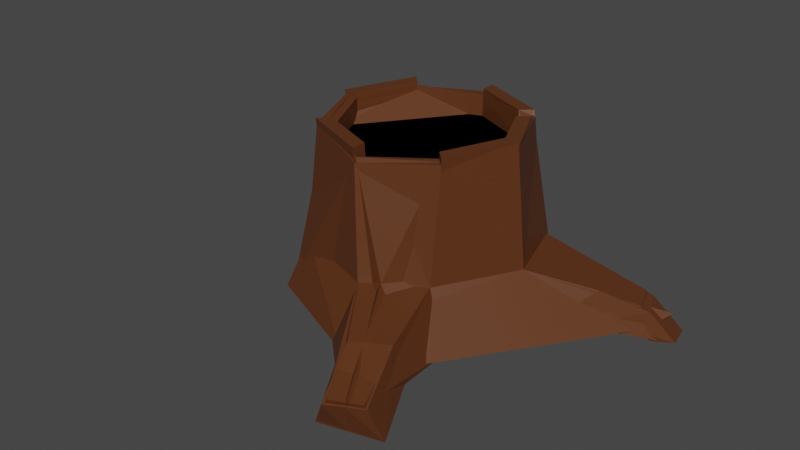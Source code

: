 # Source: treeStump.blend  (saved by Blender 2.93.20; exported with 4.5.12 LTS)
import bpy
from mathutils import Matrix  # noqa: F401  (used for matrix-valued properties, if any)

bpy.ops.wm.read_factory_settings(use_empty=True)
scene = bpy.context.scene
scene.name = 'Scene'

# ---- collections
col_stump_lod0 = bpy.data.collections.new('Stump_LOD0'); scene.collection.children.link(col_stump_lod0)
col_stump_lod1 = bpy.data.collections.new('Stump_LOD1'); scene.collection.children.link(col_stump_lod1)
col_stump_lod2 = bpy.data.collections.new('Stump_LOD2'); scene.collection.children.link(col_stump_lod2)

# ---- materials (node trees are filled in below, after node groups)
mat_material_002 = bpy.data.materials.new('Material.002')
mat_material_002.use_transparent_shadow = False
mat_material_001 = bpy.data.materials.new('Material.001')
mat_material_001.use_transparent_shadow = False

# ---- material node trees
mat_material_002.use_nodes = True; mat_material_002.node_tree.nodes.clear()
_N = mat_material_002.node_tree.nodes; _L = mat_material_002.node_tree.links
n0 = _N.new('ShaderNodeBsdfPrincipled'); n0.name = 'Principled BSDF'; n0.location = (10, 300)
n0.distribution = 'GGX'
n0.subsurface_method = 'BURLEY'
n0.inputs[0].default_value = (0.107, 0.05781, 0.008023, 1.0)
n0.inputs[3].default_value = 1.45
n0.inputs[27].default_value = (0.0, 0.0, 0.0, 1.0)
n0.inputs[28].default_value = 1.0
n1 = _N.new('ShaderNodeOutputMaterial'); n1.name = 'Material Output'; n1.location = (300, 300)
_L.new(n0.outputs[0], n1.inputs[0])
n1.is_active_output = True
mat_material_001.use_nodes = True; mat_material_001.node_tree.nodes.clear()
_N = mat_material_001.node_tree.nodes; _L = mat_material_001.node_tree.links
n0 = _N.new('ShaderNodeBsdfPrincipled'); n0.name = 'Principled BSDF'; n0.location = (10, 300)
n0.distribution = 'GGX'
n0.subsurface_method = 'BURLEY'
n0.inputs[0].default_value = (0.107, 0.0319, 0.008023, 1.0)
n0.inputs[3].default_value = 1.45
n0.inputs[27].default_value = (0.0, 0.0, 0.0, 1.0)
n0.inputs[28].default_value = 1.0
n1 = _N.new('ShaderNodeOutputMaterial'); n1.name = 'Material Output'; n1.location = (300, 300)
_L.new(n0.outputs[0], n1.inputs[0])
n1.is_active_output = True

# ---- world
world_world = bpy.data.worlds.new('World'); scene.world = world_world
world_world.use_nodes = True; world_world.node_tree.nodes.clear()
_N = world_world.node_tree.nodes; _L = world_world.node_tree.links
n0 = _N.new('ShaderNodeOutputWorld'); n0.name = 'World Output'; n0.location = (300, 300)
n1 = _N.new('ShaderNodeBackground'); n1.name = 'Background'; n1.location = (10, 300)
n1.inputs[0].default_value = (0.05088, 0.05088, 0.05088, 1.0)
_L.new(n1.outputs[0], n0.inputs[0])
n0.is_active_output = True
world_world.color = (0.05088, 0.05088, 0.05088)
world_world.use_sun_shadow = False
world_world.sun_shadow_jitter_overblur = 0.0

# ---- meshes
me_circle_001 = bpy.data.meshes.new('Circle.001')
me_circle_001.from_pydata([(2.98e-08, 1.005, 0.05118), (-0.7071, 0.7117, 0.05118), (-1.0, 0.004643, 0.05118), (-0.7071, -0.7025, 0.05118), (1.192e-07, -0.9954, 0.05118), (0.7071, -0.7025, 0.05118), (1.0, 0.004643, 0.05118), (0.7071, 0.7117, 0.05118), (0.7293, 0.6583, 0.05118), (0.7442, 0.6221, 0.05118), (0.3536, -0.8489, 0.05118), (-0.8536, 0.3582, 0.05118), (2.98e-08, 1.005, 0.05118), (-0.7071, 0.7117, 0.05118), (-1.0, 0.004643, 0.05118), (-0.7071, -0.7025, 0.05118), (1.192e-07, -0.9954, 0.05118), (0.7071, -0.7025, 0.05118), (1.0, 0.004643, 0.05118), (0.7071, 0.7117, 0.05118), (2.98e-08, 1.005, 0.217), (-0.7071, 0.7117, 0.217), (-1.0, 0.004643, 0.217), (-0.7071, -0.7025, 0.217), (1.192e-07, -0.9954, 0.217), (0.7071, -0.7025, 0.217), (1.0, 0.004643, 0.217), (0.7071, 0.7117, 0.217), (2.98e-08, 1.176, 0.217), (-0.828, 0.8326, 0.217), (-1.171, 0.004643, 0.217), (-0.828, -0.8234, 0.217), (1.341e-07, -1.166, 0.217), (0.828, -0.8234, 0.217), (1.171, 0.004643, 0.217), (0.828, 0.8326, 0.217), (2.98e-08, 1.314, -1.046), (-0.9261, 0.9307, -1.046), (-1.31, 0.004643, -1.046), (-0.9261, -0.9214, -1.046), (0.1555, -1.305, -1.046), (0.7898, -0.9214, -1.046), (1.31, 0.004643, -1.046), (0.9261, 0.9307, -1.046), (1.49e-08, 1.577, -1.634), (-1.112, 1.117, -1.634), (-1.573, 0.004642, -1.634), (-1.112, -1.107, -1.634), (1.639e-07, -1.568, -1.634), (1.112, -1.107, -1.634), (1.573, 0.004643, -1.634), (1.112, 1.117, -1.634), (-1.012, 0.004643, 0.3729), (-0.7156, 0.7203, 0.3729), (1.192e-07, -1.007, 0.3729), (-0.7156, -0.711, 0.3729), (1.012, 0.004643, 0.3729), (0.7156, -0.711, 0.3729), (0.6739, 0.7203, 0.3729), (2.98e-08, 1.017, 0.3729), (-1.185, 0.004643, 0.3729), (-0.838, 0.8426, 0.3729), (1.341e-07, -1.18, 0.3729), (-0.838, -0.8333, 0.3729), (1.185, 0.004643, 0.3729), (0.838, -0.8333, 0.3729), (0.7962, 0.8426, 0.3729), (2.98e-08, 1.19, 0.3729), (0.7293, 0.6583, 0.05118), (0.7293, 0.6583, 0.1396), (0.8539, 0.77, 0.1396), (0.9551, 0.8607, -1.046), (1.147, 1.033, -1.634), (0.738, 0.6661, 0.1425), (0.8642, 0.7792, 0.1425), (0.7442, 0.6221, 0.05118), (0.7442, 0.6221, 0.217), (0.8715, 0.7277, 0.217), (0.9747, 0.8133, -1.046), (1.17, 0.9756, -1.634), (0.7532, 0.5559, 0.3729), (0.882, 0.6627, 0.3729), (1.769, 0.942, -1.261), (1.968, 0.4697, -1.263), (1.772, 0.993, -1.633), (2.011, 0.4259, -1.636), (2.301, 1.079, -1.474), (2.437, 0.7488, -1.479), (2.215, 1.08, -1.721), (2.378, 0.6839, -1.727), (2.633, 1.197, -1.842), (2.719, 0.8522, -1.802), (2.376, 1.161, -1.872), (2.479, 0.7472, -1.823), (0.3536, -0.8489, 0.05118), (0.3536, -0.8489, 0.217), (0.414, -0.9948, 0.217), (0.463, -1.113, -1.046), (0.556, -1.338, -1.634), (0.8625, -1.939, -1.174), (0.6662, -2.042, -1.181), (0.8448, -1.93, -1.562), (0.4972, -2.049, -1.549), (1.07, -1.837, -1.168), (1.192, -1.81, -1.575), (1.119, -2.605, -1.428), (0.9143, -2.688, -1.449), (1.081, -2.488, -1.798), (0.7262, -2.583, -1.792), (1.334, -2.522, -1.411), (1.437, -2.392, -1.803), (-0.8536, 0.3582, 0.05118), (-0.8536, 0.3582, 0.217), (-0.9995, 0.4186, 0.217), (-1.342, 0.5606, -1.634), (-0.8638, 0.3624, 0.3729), (-1.012, 0.4236, 0.3729), (-1.946, 1.324, -1.143), (-1.846, 0.8007, -1.753), (-1.774, 1.398, -1.76), (-2.634, 1.762, -1.389), (-2.346, 1.134, -1.813), (-2.241, 1.721, -1.898), (-1.196, 0.4998, -1.249), (-1.041, 0.6537, -1.046), (-1.1, 0.4601, -0.8511), (-1.193, 0.2868, -1.046), (-1.956, 0.8184, -1.328), (-1.981, 1.034, -1.14), (-2.686, 1.474, -1.347), (-2.592, 1.225, -1.489)], [], [(1, 11, 2, 3, 4, 10, 5, 6, 9, 8, 7, 0), (28, 67, 66, 35), (94, 95, 25, 17), (14, 22, 23, 15), (12, 20, 21, 13), (19, 27, 20, 12), (17, 25, 26, 18), (15, 23, 24, 16), (111, 112, 22, 14), (68, 69, 27, 19), (30, 38, 39, 31), (22, 52, 60, 30), (77, 81, 64, 34), (27, 58, 59, 20), (31, 63, 55, 23), (95, 96, 33, 25), (22, 30, 31, 23), (20, 28, 29, 21), (39, 47, 48, 40), (28, 36, 37, 29), (35, 43, 36, 28), (33, 41, 42, 34), (31, 39, 40, 32), (117, 120, 129, 128), (70, 71, 43, 35), (96, 97, 41, 33), (45, 44, 51, 72, 79, 50, 49, 98, 48, 47, 46, 114), (123, 127, 118, 114), (71, 72, 51, 43), (41, 103, 104, 49), (38, 46, 47, 39), (36, 44, 45, 37), (43, 51, 44, 36), (41, 49, 50, 42), (58, 66, 67, 59), (57, 65, 64, 56), (55, 63, 62, 54), (115, 116, 60, 52), (73, 74, 66, 58), (112, 115, 52, 22), (29, 61, 53, 21), (20, 59, 67, 28), (113, 116, 61, 29), (23, 55, 54, 24), (32, 62, 63, 31), (33, 65, 57, 25), (25, 57, 56, 26), (24, 54, 62, 32), (69, 73, 58, 27), (34, 64, 65, 33), (76, 80, 73, 69), (80, 81, 74, 73), (78, 79, 72, 71), (77, 78, 71, 70), (35, 66, 74, 70), (75, 76, 69, 68), (18, 26, 76, 75), (34, 42, 78, 77), (42, 83, 82, 78), (56, 64, 81, 80), (26, 56, 80, 76), (70, 74, 81, 77), (85, 89, 87, 83), (79, 84, 85, 50), (78, 82, 84, 79), (50, 85, 83, 42), (87, 91, 90, 86), (83, 87, 86, 82), (82, 86, 88, 84), (84, 88, 89, 85), (91, 93, 92, 90), (86, 90, 92, 88), (88, 92, 93, 89), (89, 93, 91, 87), (49, 104, 101, 98), (32, 40, 97, 96), (24, 32, 96, 95), (16, 24, 95, 94), (101, 107, 108, 102), (103, 109, 110, 104), (40, 100, 99, 97), (48, 102, 100, 40), (98, 101, 102, 48), (97, 99, 103, 41), (105, 107, 110, 109), (106, 108, 107, 105), (99, 105, 109, 103), (102, 108, 106, 100), (100, 106, 105, 99), (104, 110, 107, 101), (30, 60, 116, 113), (21, 53, 115, 112), (53, 61, 116, 115), (45, 119, 117, 37), (123, 114, 46, 38, 126), (13, 21, 112, 111), (120, 122, 121, 130, 129), (113, 125, 126, 38, 30), (29, 37, 124, 125, 113), (114, 118, 119, 45), (118, 121, 122, 119), (119, 122, 120, 117), (127, 130, 121, 118), (123, 126, 125, 124), (128, 127, 123, 124), (129, 130, 127, 128), (37, 117, 128, 124)])
me_circle_001.polygons.foreach_set('material_index', [0, 1, 1, 1, 1, 1, 1, 1, 1, 1, 1, 1, 1, 1, 1, 1, 1, 1, 1, 1, 1, 1, 1, 1, 1, 1, 1, 1, 1, 1, 1, 1, 1, 1, 1, 1, 1, 1, 1, 1, 1, 1, 1, 1, 1, 1, 1, 1, 1, 1, 1, 1, 1, 1, 1, 1, 1, 1, 1, 1, 1, 1, 1, 1, 1, 1, 1, 1, 1, 1, 1, 1, 1, 1, 1, 1, 1, 1, 1, 1, 1, 1, 1, 1, 1, 1, 1, 1, 1, 1, 1, 1, 1, 1, 1, 1, 1, 1, 1, 1, 1, 1, 1, 1, 1, 1, 1])
_uv = me_circle_001.uv_layers.new(name='UVMap')
_uv.uv.foreach_set('vector', [0.2644, 0.07215, 0.2644, 0.05104, 0.2644, 0.02992, 0.2943, 6.16e-05, 0.3365, 6.16e-05, 0.3514, 0.01499, 0.3664, 0.02992, 0.3664, 0.07215, 0.3403, 0.09823, 0.3388, 0.09976, 0.3365, 0.102, 0.2943, 0.102, 0.2257, 0.4843, 0.2296, 0.488, 0.2259, 0.5675, 0.2222, 0.5685, 0.02219, 0.6205, 0.04264, 0.6066, 0.08436, 0.6446, 0.07248, 0.6639, 0.07661, 0.3753, 0.08898, 0.3938, 0.02998, 0.4661, 0.01152, 0.4582, 0.2643, 0.4751, 0.242, 0.4813, 0.1827, 0.3948, 0.197, 0.3762, 0.2594, 0.5974, 0.2384, 0.5868, 0.242, 0.4813, 0.2643, 0.4751, 0.07248, 0.6639, 0.08436, 0.6446, 0.1659, 0.6709, 0.1707, 0.6881, 0.01152, 0.4582, 0.02998, 0.4661, 0.02244, 0.5531, 6.16e-05, 0.5573, 0.136, 0.3516, 0.1357, 0.3732, 0.08898, 0.3938, 0.07661, 0.3753, 0.2522, 0.6148, 0.2343, 0.6048, 0.2384, 0.5868, 0.2594, 0.5974, 0.09371, 0.4081, 0.1118, 0.4315, 0.0926, 0.4863, 0.04303, 0.4717, 0.08898, 0.3938, 0.09966, 0.397, 0.09874, 0.4036, 0.09371, 0.4081, 0.1945, 0.6135, 0.1975, 0.6177, 0.1595, 0.6522, 0.1569, 0.6464, 0.2384, 0.5868, 0.2348, 0.5715, 0.2358, 0.4903, 0.242, 0.4813, 0.04303, 0.4717, 0.03918, 0.4739, 0.03396, 0.4744, 0.02998, 0.4661, 0.04264, 0.6066, 0.05831, 0.5962, 0.09454, 0.6318, 0.08436, 0.6446, 0.08898, 0.3938, 0.09371, 0.4081, 0.04303, 0.4717, 0.02998, 0.4661, 0.242, 0.4813, 0.2257, 0.4843, 0.1764, 0.4076, 0.1827, 0.3948, 0.0926, 0.4863, 0.1028, 0.487, 0.1049, 0.5517, 0.09559, 0.5547, 0.2257, 0.4843, 0.1663, 0.4919, 0.1428, 0.405, 0.1764, 0.4076, 0.2222, 0.5685, 0.1795, 0.5798, 0.1663, 0.4919, 0.2257, 0.4843, 0.09454, 0.6318, 0.1178, 0.5949, 0.165, 0.6415, 0.1569, 0.6464, 0.04303, 0.4717, 0.0926, 0.4863, 0.09559, 0.5547, 0.03818, 0.5479, 0.1053, 0.2227, 0.05946, 0.09136, 0.03065, 6.16e-05, 0.08583, 0.2509, 0.2075, 0.5915, 0.182, 0.6052, 0.1795, 0.5798, 0.2222, 0.5685, 0.05831, 0.5962, 0.1038, 0.576, 0.1178, 0.5949, 0.09454, 0.6318, 0.1187, 0.371, 0.1495, 0.4939, 0.1628, 0.5931, 0.175, 0.6048, 0.1884, 0.6146, 0.1758, 0.6521, 0.1235, 0.5838, 0.09873, 0.5686, 0.1049, 0.5517, 0.1028, 0.487, 0.1227, 0.4283, 0.1195, 0.3966, 0.1128, 0.4027, 0.06945, 0.2765, 0.07985, 0.2881, 0.1195, 0.3966, 0.182, 0.6052, 0.175, 0.6048, 0.1628, 0.5931, 0.1795, 0.5798, 0.1178, 0.5949, 0.1069, 0.5756, 0.1068, 0.5759, 0.1235, 0.5838, 0.1118, 0.4315, 0.1227, 0.4283, 0.1028, 0.487, 0.0926, 0.4863, 0.1663, 0.4919, 0.1495, 0.4939, 0.1187, 0.371, 0.1428, 0.405, 0.1795, 0.5798, 0.1628, 0.5931, 0.1495, 0.4939, 0.1663, 0.4919, 0.1178, 0.5949, 0.1235, 0.5838, 0.1758, 0.6521, 0.165, 0.6415, 0.2348, 0.5715, 0.2259, 0.5675, 0.2296, 0.488, 0.2358, 0.4903, 0.0942, 0.6421, 0.09549, 0.6366, 0.1595, 0.6522, 0.1622, 0.6584, 0.03396, 0.4744, 0.03918, 0.4739, 0.03405, 0.5453, 0.02814, 0.5445, 0.1353, 0.3862, 0.1349, 0.3956, 0.09874, 0.4036, 0.09966, 0.397, 0.229, 0.6022, 0.2107, 0.5915, 0.2259, 0.5675, 0.2348, 0.5715, 0.1357, 0.3732, 0.1353, 0.3862, 0.09966, 0.397, 0.08898, 0.3938, 0.1764, 0.4076, 0.1718, 0.4034, 0.1714, 0.3973, 0.1827, 0.3948, 0.242, 0.4813, 0.2358, 0.4903, 0.2296, 0.488, 0.2257, 0.4843, 0.1343, 0.4018, 0.1349, 0.3956, 0.1718, 0.4034, 0.1764, 0.4076, 0.02998, 0.4661, 0.03396, 0.4744, 0.02814, 0.5445, 0.02244, 0.5531, 0.03818, 0.5479, 0.03405, 0.5453, 0.03918, 0.4739, 0.04303, 0.4717, 0.09454, 0.6318, 0.09549, 0.6366, 0.0942, 0.6421, 0.08436, 0.6446, 0.08436, 0.6446, 0.0942, 0.6421, 0.1622, 0.6584, 0.1659, 0.6709, 0.02244, 0.5531, 0.02814, 0.5445, 0.03405, 0.5453, 0.03818, 0.5479, 0.2343, 0.6048, 0.229, 0.6022, 0.2348, 0.5715, 0.2384, 0.5868, 0.1569, 0.6464, 0.1595, 0.6522, 0.09549, 0.6366, 0.09454, 0.6318, 0.2229, 0.6154, 0.207, 0.6241, 0.229, 0.6022, 0.2343, 0.6048, 0.207, 0.6241, 0.1975, 0.6177, 0.2107, 0.5915, 0.229, 0.6022, 0.1829, 0.6303, 0.1884, 0.6146, 0.175, 0.6048, 0.182, 0.6052, 0.1945, 0.6135, 0.1829, 0.6303, 0.182, 0.6052, 0.2075, 0.5915, 0.2222, 0.5685, 0.2259, 0.5675, 0.2107, 0.5915, 0.2075, 0.5915, 0.2431, 0.625, 0.2229, 0.6154, 0.2343, 0.6048, 0.2522, 0.6148, 0.1707, 0.6881, 0.1659, 0.6709, 0.2229, 0.6154, 0.2431, 0.625, 0.1569, 0.6464, 0.165, 0.6415, 0.1829, 0.6303, 0.1945, 0.6135, 0.165, 0.6415, 0.1934, 0.7139, 0.1965, 0.7023, 0.1829, 0.6303, 0.1622, 0.6584, 0.1595, 0.6522, 0.1975, 0.6177, 0.207, 0.6241, 0.1659, 0.6709, 0.1622, 0.6584, 0.207, 0.6241, 0.2229, 0.6154, 0.2075, 0.5915, 0.2107, 0.5915, 0.1975, 0.6177, 0.1945, 0.6135, 0.201, 0.7266, 0.223, 0.8266, 0.225, 0.8231, 0.1934, 0.7139, 0.1884, 0.6146, 0.1989, 0.7182, 0.201, 0.7266, 0.1758, 0.6521, 0.1829, 0.6303, 0.1965, 0.7023, 0.1989, 0.7182, 0.1884, 0.6146, 0.1758, 0.6521, 0.201, 0.7266, 0.1934, 0.7139, 0.165, 0.6415, 0.225, 0.8231, 0.2643, 0.9999, 0.2364, 0.9161, 0.219, 0.8079, 0.1934, 0.7139, 0.225, 0.8231, 0.219, 0.8079, 0.1965, 0.7023, 0.1965, 0.7023, 0.219, 0.8079, 0.2219, 0.8176, 0.1989, 0.7182, 0.1989, 0.7182, 0.2219, 0.8176, 0.223, 0.8266, 0.201, 0.7266, 0.2643, 0.9999, 0.2372, 0.8939, 0.2347, 0.8667, 0.2364, 0.9161, 0.219, 0.8079, 0.2364, 0.9161, 0.2347, 0.8667, 0.2219, 0.8176, 0.2219, 0.8176, 0.2347, 0.8667, 0.2372, 0.8939, 0.223, 0.8266, 0.223, 0.8266, 0.2372, 0.8939, 0.2643, 0.9999, 0.225, 0.8231, 0.1235, 0.5838, 0.1068, 0.5759, 0.1035, 0.571, 0.09873, 0.5686, 0.03818, 0.5479, 0.09559, 0.5547, 0.1038, 0.576, 0.05831, 0.5962, 0.02244, 0.5531, 0.03818, 0.5479, 0.05831, 0.5962, 0.04264, 0.6066, 6.16e-05, 0.5573, 0.02244, 0.5531, 0.04264, 0.6066, 0.02219, 0.6205, 0.1035, 0.571, 0.1039, 0.5721, 0.1032, 0.571, 0.1014, 0.567, 0.1069, 0.5756, 0.1041, 0.5732, 0.1045, 0.573, 0.1068, 0.5759, 0.09559, 0.5547, 0.1026, 0.5694, 0.1053, 0.5724, 0.1038, 0.576, 0.1049, 0.5517, 0.1014, 0.567, 0.1026, 0.5694, 0.09559, 0.5547, 0.09873, 0.5686, 0.1035, 0.571, 0.1014, 0.567, 0.1049, 0.5517, 0.1038, 0.576, 0.1053, 0.5724, 0.1069, 0.5756, 0.1178, 0.5949, 0.1037, 0.5724, 0.1039, 0.5721, 0.1045, 0.573, 0.1041, 0.5732, 0.1032, 0.5717, 0.1032, 0.571, 0.1039, 0.5721, 0.1037, 0.5724, 0.1053, 0.5724, 0.1037, 0.5724, 0.1041, 0.5732, 0.1069, 0.5756, 0.1014, 0.567, 0.1032, 0.571, 0.1032, 0.5717, 0.1026, 0.5694, 0.1026, 0.5694, 0.1032, 0.5717, 0.1037, 0.5724, 0.1053, 0.5724, 0.1068, 0.5759, 0.1045, 0.573, 0.1039, 0.5721, 0.1035, 0.571, 0.09371, 0.4081, 0.09874, 0.4036, 0.1349, 0.3956, 0.1343, 0.4018, 0.1827, 0.3948, 0.1714, 0.3973, 0.1353, 0.3862, 0.1357, 0.3732, 0.1714, 0.3973, 0.1718, 0.4034, 0.1349, 0.3956, 0.1353, 0.3862, 0.1187, 0.371, 0.09742, 0.2474, 0.1053, 0.2227, 0.1428, 0.405, 0.1128, 0.4027, 0.1195, 0.3966, 0.1227, 0.4283, 0.1118, 0.4315, 0.1179, 0.4131, 0.197, 0.3762, 0.1827, 0.3948, 0.1357, 0.3732, 0.136, 0.3516, 0.05946, 0.09136, 0.07258, 0.177, 0.05977, 0.2018, 0.04159, 0.1244, 0.03065, 6.16e-05, 0.1343, 0.4018, 0.1261, 0.4113, 0.1179, 0.4131, 0.1118, 0.4315, 0.09371, 0.4081, 0.1764, 0.4076, 0.1428, 0.405, 0.1256, 0.4039, 0.1261, 0.4113, 0.1343, 0.4018, 0.1195, 0.3966, 0.07985, 0.2881, 0.09742, 0.2474, 0.1187, 0.371, 0.07985, 0.2881, 0.05977, 0.2018, 0.07258, 0.177, 0.09742, 0.2474, 0.09742, 0.2474, 0.07258, 0.177, 0.05946, 0.09136, 0.1053, 0.2227, 0.06945, 0.2765, 0.04159, 0.1244, 0.05977, 0.2018, 0.07985, 0.2881, 0.1128, 0.4027, 0.1179, 0.4131, 0.1261, 0.4113, 0.1256, 0.4039, 0.08583, 0.2509, 0.06945, 0.2765, 0.1128, 0.4027, 0.1256, 0.4039, 0.03065, 6.16e-05, 0.04159, 0.1244, 0.06945, 0.2765, 0.08583, 0.2509, 0.1428, 0.405, 0.1053, 0.2227, 0.08583, 0.2509, 0.1256, 0.4039])
me_circle_001.materials.append(mat_material_002)
me_circle_001.materials.append(mat_material_001)
me_circle_001.use_remesh_fix_poles = True
me_circle_001.use_remesh_preserve_attributes = False
me_circle_001.update()
me_circle_002 = bpy.data.meshes.new('Circle.002')
me_circle_002.from_pydata([(2.98e-08, 1.005, 0.05118), (-1.0, 0.004643, 0.05118), (-0.7071, -0.7025, 0.05118), (0.7071, -0.7025, 0.05118), (1.0, 0.004643, 0.05118), (0.7071, 0.7117, 0.05118), (1.192e-07, -0.9954, 0.05118), (-0.7071, 0.7117, 0.05118), (2.98e-08, 1.005, 0.05118), (-0.7071, 0.7117, 0.05118), (-1.0, 0.004643, 0.05118), (-0.7071, -0.7025, 0.05118), (0.7071, -0.7025, 0.05118), (0.001056, 1.007, 0.2948), (-0.7082, -0.7041, 0.2688), (0.7095, -0.704, 0.2948), (1.007, 0.0003362, 0.3723), (0.7328, 0.6707, 0.05159), (1.18, -0.01743, 0.3716), (2.98e-08, 1.314, -1.046), (-0.9261, 0.9307, -1.046), (-0.9261, -0.9214, -1.046), (0.7898, -0.9214, -1.046), (1.31, 0.004643, -1.046), (0.9487, 0.8814, -1.046), (1.49e-08, 1.577, -1.634), (-1.573, 0.004642, -1.634), (-1.112, -1.107, -1.634), (1.112, -1.107, -1.634), (1.697, 0.1713, -1.624), (1.164, 1.018, -1.633), (-1.004, 0.006136, 0.3207), (1.341e-07, -1.123, 0.3724), (0.6739, 0.7203, 0.3729), (-0.8281, 0.8304, 0.268), (-0.8256, -0.8283, 0.32), (0.8264, -0.8157, 0.2925), (0.8533, 0.7791, 0.3231), (0.00187, 1.176, 0.2936), (1.0, 0.004642, 0.05118), (0.7532, 0.5559, 0.3729), (2.229, 1.036, -1.415), (2.337, 0.7139, -1.418), (2.143, 1.056, -1.68), (2.585, 0.7995, -1.809), (2.52, 1.183, -1.86), (1.639e-07, -0.9954, 0.05118), (1.192e-07, -0.9954, 0.217), (0.02368, -1.19, 0.2177), (0.1437, -1.308, -1.054), (0.9679, -2.671, -1.378), (0.2762, -1.743, -1.601), (1.195, -1.822, -1.573), (0.7319, -2.59, -1.792), (1.3, -2.532, -1.37), (1.437, -2.392, -1.803), (-0.7117, 0.7147, 0.3413), (-1.354, 0.5491, -1.64), (-2.646, 1.699, -1.337), (-1.172, 1.116, -1.64), (-2.346, 1.134, -1.813), (-2.241, 1.721, -1.898), (-1.115, 0.5376, -1.124), (-1.168, 0.006483, 0.3257), (-1.31, 0.006273, -1.044), (-2.042, 0.9162, -1.213), (-2.675, 1.361, -1.374)], [], [(33, 13, 17), (58, 66, 65), (65, 57, 62), (35, 32, 14), (63, 31, 56), (17, 37, 33), (32, 35, 48), (32, 48, 47), (37, 17, 40), (16, 40, 17), (29, 42, 23), (43, 44, 29), (41, 45, 43), (52, 51, 28), (52, 53, 51), (4, 5, 0, 7, 1, 2, 6, 3), (49, 54, 22), (50, 53, 54), (59, 58, 20), (56, 10, 9), (61, 58, 59), (12, 46, 47, 15), (11, 10, 31, 14), (9, 8, 13, 56), (39, 12, 15, 16), (17, 13, 8), (46, 11, 14, 47), (35, 63, 64, 21), (56, 31, 10), (15, 47, 48, 36), (14, 31, 63, 35), (34, 56, 13, 38), (51, 49, 21, 27), (34, 38, 19, 20), (19, 38, 37, 24), (23, 18, 36, 22), (48, 35, 21, 49), (22, 36, 48, 49), (30, 29, 28, 51, 27, 26, 57, 59, 25), (28, 22, 54, 52), (21, 64, 26, 27), (20, 19, 25, 59), (19, 24, 30, 25), (23, 22, 28, 29), (13, 33, 37, 38), (18, 16, 15, 36), (24, 37, 18, 23), (14, 32, 47), (16, 17, 39), (41, 24, 23, 42), (37, 40, 16, 18), (30, 24, 41, 43), (29, 44, 42), (30, 43, 29), (41, 42, 44, 45), (26, 64, 62, 57), (43, 45, 44), (54, 55, 52), (50, 54, 49), (51, 50, 49), (53, 55, 54), (51, 53, 50), (52, 55, 53), (56, 34, 63), (61, 60, 66, 58), (20, 62, 63, 34), (59, 57, 60, 61), (60, 57, 65, 66), (65, 62, 20, 58), (64, 63, 62)])
me_circle_002.polygons.foreach_set('material_index', [1, 1, 1, 1, 1, 1, 1, 1, 1, 1, 1, 1, 1, 1, 1, 0, 1, 1, 1, 1, 1, 1, 1, 1, 1, 1, 1, 1, 1, 1, 1, 1, 1, 1, 1, 1, 1, 1, 1, 1, 1, 1, 1, 1, 1, 1, 1, 1, 1, 1, 1, 1, 1, 1, 1, 1, 1, 1, 1, 1, 1, 1, 1, 1, 1, 1, 1, 1, 1, 1])
_uv = me_circle_002.uv_layers.new(name='UVMap')
_uv.uv.foreach_set('vector', [0.03538, 0.3794, 0.02503, 0.454, 0.01571, 0.3587, 0.1582, 0.9499, 0.1964, 0.9999, 0.1815, 0.7463, 0.1815, 0.7463, 0.1093, 0.5667, 0.1203, 0.5439, 0.1661, 0.4771, 0.1717, 0.4097, 0.1748, 0.4812, 0.1238, 0.526, 0.126, 0.5309, 0.06942, 0.5227, 0.01571, 0.3587, 0.04004, 0.3692, 0.03538, 0.3794, 0.1717, 0.4097, 0.1661, 0.4771, 0.1667, 0.4065, 0.1717, 0.4097, 0.1667, 0.4065, 0.18, 0.404, 0.04004, 0.3692, 0.01571, 0.3587, 0.04233, 0.3574, 0.07768, 0.3313, 0.04233, 0.3574, 0.01571, 0.3587, 0.08532, 0.2757, 0.03397, 0.1323, 0.07821, 0.3313, 0.02558, 0.1524, 0.007949, 5.452e-05, 0.08532, 0.2757, 0.03167, 0.1595, 0.01748, 0.06544, 0.02558, 0.1524, 0.1148, 0.3857, 0.1132, 0.3995, 0.112, 0.3703, 0.1148, 0.3857, 0.1163, 0.3918, 0.1132, 0.3995, 0.1965, 0.02996, 0.2264, 5.453e-05, 0.2687, 5.452e-05, 0.2986, 0.02996, 0.2986, 0.07224, 0.2687, 0.1021, 0.2264, 0.1021, 0.1965, 0.07224, 0.1204, 0.4055, 0.1139, 0.3909, 0.1104, 0.3747, 0.1152, 0.3915, 0.1163, 0.3918, 0.1139, 0.3909, 0.104, 0.5916, 0.1582, 0.9499, 0.1048, 0.5333, 0.06942, 0.5227, 0.134, 0.551, 0.05413, 0.5426, 0.1207, 0.857, 0.1582, 0.9499, 0.104, 0.5916, 0.1498, 0.3265, 0.1964, 0.3996, 0.18, 0.404, 0.1372, 0.3434, 0.1939, 0.489, 0.134, 0.551, 0.126, 0.5309, 0.1748, 0.4812, 0.05413, 0.5426, 5.452e-05, 0.4597, 0.02503, 0.454, 0.06942, 0.5227, 0.07162, 0.3092, 0.1498, 0.3265, 0.1372, 0.3434, 0.07768, 0.3313, 0.01571, 0.3587, 0.02503, 0.454, 5.452e-05, 0.4597, 0.1964, 0.3996, 0.1939, 0.489, 0.1748, 0.4812, 0.18, 0.404, 0.1661, 0.4771, 0.1238, 0.526, 0.1184, 0.5208, 0.1266, 0.471, 0.06942, 0.5227, 0.126, 0.5309, 0.134, 0.551, 0.1372, 0.3434, 0.18, 0.404, 0.1667, 0.4065, 0.1333, 0.3501, 0.1748, 0.4812, 0.126, 0.5309, 0.1238, 0.526, 0.1661, 0.4771, 0.07547, 0.5191, 0.06942, 0.5227, 0.02503, 0.454, 0.03502, 0.4517, 0.1132, 0.3995, 0.1204, 0.4055, 0.1266, 0.471, 0.1219, 0.4738, 0.07547, 0.5191, 0.03502, 0.4517, 0.08704, 0.446, 0.1048, 0.5333, 0.08704, 0.446, 0.03502, 0.4517, 0.04004, 0.3692, 0.07388, 0.35, 0.07821, 0.3313, 0.07991, 0.335, 0.1333, 0.3501, 0.1104, 0.3747, 0.1667, 0.4065, 0.1661, 0.4771, 0.1266, 0.471, 0.1204, 0.4055, 0.1104, 0.3747, 0.1333, 0.3501, 0.1667, 0.4065, 0.1204, 0.4055, 0.05788, 0.3309, 0.08532, 0.2757, 0.112, 0.3703, 0.1132, 0.3995, 0.1219, 0.4738, 0.1052, 0.5313, 0.1093, 0.5667, 0.104, 0.5916, 0.09619, 0.4482, 0.112, 0.3703, 0.1104, 0.3747, 0.1139, 0.3909, 0.1148, 0.3857, 0.1266, 0.471, 0.1184, 0.5208, 0.1052, 0.5313, 0.1219, 0.4738, 0.1048, 0.5333, 0.08704, 0.446, 0.09619, 0.4482, 0.104, 0.5916, 0.08704, 0.446, 0.07388, 0.35, 0.05788, 0.3309, 0.09619, 0.4482, 0.07821, 0.3313, 0.1104, 0.3747, 0.112, 0.3703, 0.08532, 0.2757, 0.02503, 0.454, 0.03538, 0.3794, 0.04004, 0.3692, 0.03502, 0.4517, 0.07991, 0.335, 0.07768, 0.3313, 0.1372, 0.3434, 0.1333, 0.3501, 0.07388, 0.35, 0.04004, 0.3692, 0.07991, 0.335, 0.07821, 0.3313, 0.1748, 0.4812, 0.1717, 0.4097, 0.18, 0.404, 0.07768, 0.3313, 0.01571, 0.3587, 0.07162, 0.3092, 0.03167, 0.1595, 0.07388, 0.35, 0.07821, 0.3313, 0.03397, 0.1323, 0.04004, 0.3692, 0.04233, 0.3574, 0.07768, 0.3313, 0.07991, 0.335, 0.05788, 0.3309, 0.07388, 0.35, 0.03167, 0.1595, 0.02558, 0.1524, 0.08532, 0.2757, 0.007949, 5.452e-05, 0.03397, 0.1323, 0.05788, 0.3309, 0.02558, 0.1524, 0.08532, 0.2757, 0.03167, 0.1595, 0.03397, 0.1323, 0.007949, 5.452e-05, 0.01748, 0.06544, 0.1052, 0.5313, 0.1184, 0.5208, 0.1203, 0.5439, 0.1093, 0.5667, 0.02558, 0.1524, 0.01748, 0.06544, 0.007949, 5.452e-05, 0.1139, 0.3909, 0.1147, 0.3896, 0.1148, 0.3857, 0.1152, 0.3915, 0.1139, 0.3909, 0.1204, 0.4055, 0.1132, 0.3995, 0.1152, 0.3915, 0.1204, 0.4055, 0.1163, 0.3918, 0.1147, 0.3896, 0.1139, 0.3909, 0.1132, 0.3995, 0.1163, 0.3918, 0.1152, 0.3915, 0.1148, 0.3857, 0.1147, 0.3896, 0.1163, 0.3918, 0.06942, 0.5227, 0.07547, 0.5191, 0.1238, 0.526, 0.1207, 0.857, 0.1489, 0.8405, 0.1964, 0.9999, 0.1582, 0.9499, 0.1048, 0.5333, 0.1203, 0.5439, 0.1238, 0.526, 0.07547, 0.5191, 0.104, 0.5916, 0.1093, 0.5667, 0.1489, 0.8405, 0.1207, 0.857, 0.1489, 0.8405, 0.1093, 0.5667, 0.1815, 0.7463, 0.1964, 0.9999, 0.1815, 0.7463, 0.1203, 0.5439, 0.1048, 0.5333, 0.1582, 0.9499, 0.1184, 0.5208, 0.1238, 0.526, 0.1203, 0.5439])
me_circle_002.materials.append(mat_material_002)
me_circle_002.materials.append(mat_material_001)
me_circle_002.use_remesh_fix_poles = True
me_circle_002.use_remesh_preserve_attributes = False
me_circle_002.update()
me_circle_003 = bpy.data.meshes.new('Circle.003')
me_circle_003.from_pydata([(2.98e-08, 1.005, 0.05118), (-1.0, 0.004643, 0.05118), (-0.7071, -0.7025, 0.05118), (0.7071, -0.7025, 0.05118), (1.0, 0.004643, 0.05118), (0.7071, 0.7117, 0.05118), (1.192e-07, -0.9954, 0.05118), (-0.7071, 0.7117, 0.05118), (-0.04464, 1.075, 0.05481), (-1.043, -0.2497, 0.05118), (1.093, -0.01052, 0.3743), (-1.022, 0.7502, -1.0), (0.4102, -1.248, -0.9925), (1.31, 0.004643, -1.046), (1.066, 0.9972, -1.56), (1.49e-08, 1.482, -1.604), (-1.085, -1.014, -1.596), (0.7364, 0.6665, 0.05328), (-0.7403, 0.7646, 0.3189), (-0.7739, -0.7617, 0.2974), (0.768, -0.7621, 0.2954), (1.073, -0.327, 0.05118), (0.8399, 0.7646, 0.3304), (2.596, 1.003, -1.553), (2.404, 1.122, -1.794), (2.385, 0.7373, -1.709), (0.003983, -0.9931, 0.05282), (0.02147, -1.168, 0.2779), (0.2762, -1.743, -1.601), (1.079, -1.542, -1.552), (1.164, -2.609, -1.351), (1.092, -2.497, -1.763), (-1.172, 1.116, -1.64), (-2.32, 1.425, -1.829), (-1.125, 0.02678, 0.3283), (-1.394, 0.3704, -1.604), (-2.701, 1.452, -1.284)], [], [(19, 26, 9), (27, 20, 26), (16, 28, 12), (27, 12, 20), (36, 35, 11), (30, 29, 12), (22, 8, 17), (13, 23, 14), (10, 22, 17), (25, 23, 13), (29, 31, 28), (32, 36, 11), (18, 9, 8), (33, 32, 35), (33, 36, 32), (36, 33, 35), (19, 34, 35, 16), (26, 20, 21), (34, 19, 9), (4, 5, 0, 7, 1, 2, 6, 3), (20, 10, 21), (18, 34, 9), (18, 8, 15, 11), (15, 8, 22, 14), (13, 10, 20, 12), (27, 19, 16, 12), (14, 25, 29, 28, 16, 35, 32, 15), (13, 12, 29, 25), (15, 32, 11), (14, 22, 10, 13), (19, 27, 26), (10, 17, 21), (14, 24, 25), (23, 24, 14), (25, 24, 23), (30, 31, 29), (28, 30, 12), (28, 31, 30), (18, 11, 34), (35, 34, 11)])
me_circle_003.polygons.foreach_set('material_index', [1, 1, 1, 1, 1, 1, 1, 1, 1, 1, 1, 1, 1, 1, 1, 1, 1, 1, 1, 0, 1, 1, 1, 1, 1, 1, 1, 1, 1, 1, 1, 1, 1, 1, 1, 1, 1, 1, 1, 1])
_uv = me_circle_003.uv_layers.new(name='UVMap')
_uv.uv.foreach_set('vector', [0.02703, 0.5876, 4.116e-05, 0.6374, 0.03607, 0.5471, 0.01753, 0.6367, 0.03648, 0.6766, 4.116e-05, 0.6374, 0.06601, 0.5792, 0.0516, 0.6307, 0.05188, 0.6412, 0.01753, 0.6367, 0.05188, 0.6412, 0.03648, 0.6766, 0.1159, 4.116e-05, 0.07837, 0.5091, 0.07117, 0.5235, 0.05139, 0.6414, 0.05411, 0.6471, 0.05188, 0.6412, 0.1019, 0.6633, 0.1017, 0.5919, 0.1159, 0.6685, 0.07996, 0.7132, 0.02762, 1.0, 0.04704, 0.7114, 0.07203, 0.6906, 0.1019, 0.6633, 0.1159, 0.6685, 0.03096, 0.8621, 0.02762, 1.0, 0.07996, 0.7132, 0.05411, 0.6471, 0.05006, 0.6416, 0.0516, 0.6307, 0.07659, 0.4709, 0.1159, 4.116e-05, 0.07117, 0.5235, 0.07698, 0.5614, 0.03607, 0.5471, 0.1017, 0.5919, 0.1041, 0.1766, 0.07659, 0.4709, 0.07837, 0.5091, 0.1041, 0.1766, 0.1159, 4.116e-05, 0.07659, 0.4709, 0.1159, 4.116e-05, 0.1041, 0.1766, 0.07837, 0.5091, 0.02703, 0.5876, 0.04854, 0.553, 0.07837, 0.5091, 0.06601, 0.5792, 4.116e-05, 0.6374, 0.03648, 0.6766, 0.05477, 0.7072, 0.04854, 0.553, 0.02703, 0.5876, 0.03607, 0.5471, 0.1664, 0.07133, 0.1368, 0.07133, 0.116, 0.05045, 0.116, 0.02092, 0.1368, 4.118e-05, 0.1664, 4.116e-05, 0.1873, 0.02092, 0.1873, 0.05045, 0.03648, 0.6766, 0.07203, 0.6906, 0.05477, 0.7072, 0.07698, 0.5614, 0.04854, 0.553, 0.03607, 0.5471, 0.07698, 0.5614, 0.1017, 0.5919, 0.04728, 0.6009, 0.07117, 0.5235, 0.04728, 0.6009, 0.1017, 0.5919, 0.1019, 0.6633, 0.04704, 0.7114, 0.07996, 0.7132, 0.07203, 0.6906, 0.03648, 0.6766, 0.05188, 0.6412, 0.01753, 0.6367, 0.02703, 0.5876, 0.06601, 0.5792, 0.05188, 0.6412, 0.04704, 0.7114, 0.03096, 0.8621, 0.05411, 0.6471, 0.0516, 0.6307, 0.06601, 0.5792, 0.07837, 0.5091, 0.07659, 0.4709, 0.04728, 0.6009, 0.07996, 0.7132, 0.05188, 0.6412, 0.05411, 0.6471, 0.03096, 0.8621, 0.04728, 0.6009, 0.07659, 0.4709, 0.07117, 0.5235, 0.04704, 0.7114, 0.1019, 0.6633, 0.07203, 0.6906, 0.07996, 0.7132, 0.02703, 0.5876, 0.01753, 0.6367, 4.116e-05, 0.6374, 0.07203, 0.6906, 0.1159, 0.6685, 0.05477, 0.7072, 0.04704, 0.7114, 0.06268, 0.9254, 0.03096, 0.8621, 0.02762, 1.0, 0.06268, 0.9254, 0.04704, 0.7114, 0.03096, 0.8621, 0.06268, 0.9254, 0.02762, 1.0, 0.05139, 0.6414, 0.05006, 0.6416, 0.05411, 0.6471, 0.0516, 0.6307, 0.05139, 0.6414, 0.05188, 0.6412, 0.0516, 0.6307, 0.05006, 0.6416, 0.05139, 0.6414, 0.07698, 0.5614, 0.07117, 0.5235, 0.04854, 0.553, 0.07837, 0.5091, 0.04854, 0.553, 0.07117, 0.5235])
me_circle_003.materials.append(mat_material_002)
me_circle_003.materials.append(mat_material_001)
me_circle_003.use_remesh_fix_poles = True
me_circle_003.use_remesh_preserve_attributes = False
me_circle_003.update()

# ---- objects
ob_stump_lod0 = bpy.data.objects.new('Stump_LOD0', me_circle_001)
ob_stump_lod1 = bpy.data.objects.new('Stump_LOD1', me_circle_002)
ob_stump_lod2 = bpy.data.objects.new('Stump_LOD2', me_circle_003)

# ---- transforms, parenting, visibility, modifiers, constraints
ob_stump_lod0.location = (0.0, 0.0, 0.0)
ob_stump_lod1.location = (0.0, 0.0, 0.0)
ob_stump_lod2.location = (0.0, 0.0, 0.0)

# ---- collection membership
col_stump_lod0.objects.link(ob_stump_lod0)
col_stump_lod1.objects.link(ob_stump_lod1)
col_stump_lod2.objects.link(ob_stump_lod2)

# ---- scene / render settings (as saved in the file)
scene.frame_start = 1; scene.frame_end = 250; scene.frame_set(1)
scene.render.engine = 'BLENDER_EEVEE_NEXT'
scene.cycles.use_denoising = False
scene.cycles.samples = 128
scene.cycles.sampling_pattern = 'TABULATED_SOBOL'
scene.cycles.use_adaptive_sampling = False
scene.cycles.use_light_tree = False
scene.view_settings.view_transform = 'Filmic'
bpy.context.view_layer.update()

# ---- added for rendering (the .blend has no active camera and no usable light): camera, sun
cam_auto = bpy.data.cameras.new('AutoCamera')
cam_auto.lens = 50.0
cam_auto.sensor_width = 36.0
cam_auto.clip_end = 1000.0
ob_auto_camera = bpy.data.objects.new('AutoCamera', cam_auto)
scene.collection.objects.link(ob_auto_camera)
ob_auto_camera.location = (6.82917, -8.64756, 4.69432)
ob_auto_camera.rotation_euler = (1.09748, -7.21219e-08, 0.694738)
scene.camera = ob_auto_camera
light_auto_sun = bpy.data.lights.new('AutoSun', 'SUN')
light_auto_sun.energy = 3.0
light_auto_sun.angle = 0.0523599
ob_auto_sun = bpy.data.objects.new('AutoSun', light_auto_sun)
scene.collection.objects.link(ob_auto_sun)
ob_auto_sun.rotation_euler = (0.872665, 0.174533, 0.523599)
bpy.context.view_layer.update()
